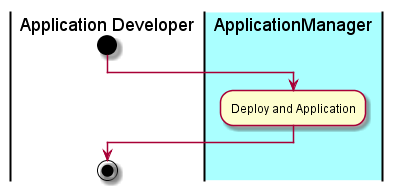

The diagram above was rendered by PlantUML. Its source (embedded in the PNG):
@startuml
|Application Developer|
start
|#aaffff|ApplicationManager|
:Deploy and Application;
|Application Developer|
stop
@enduml